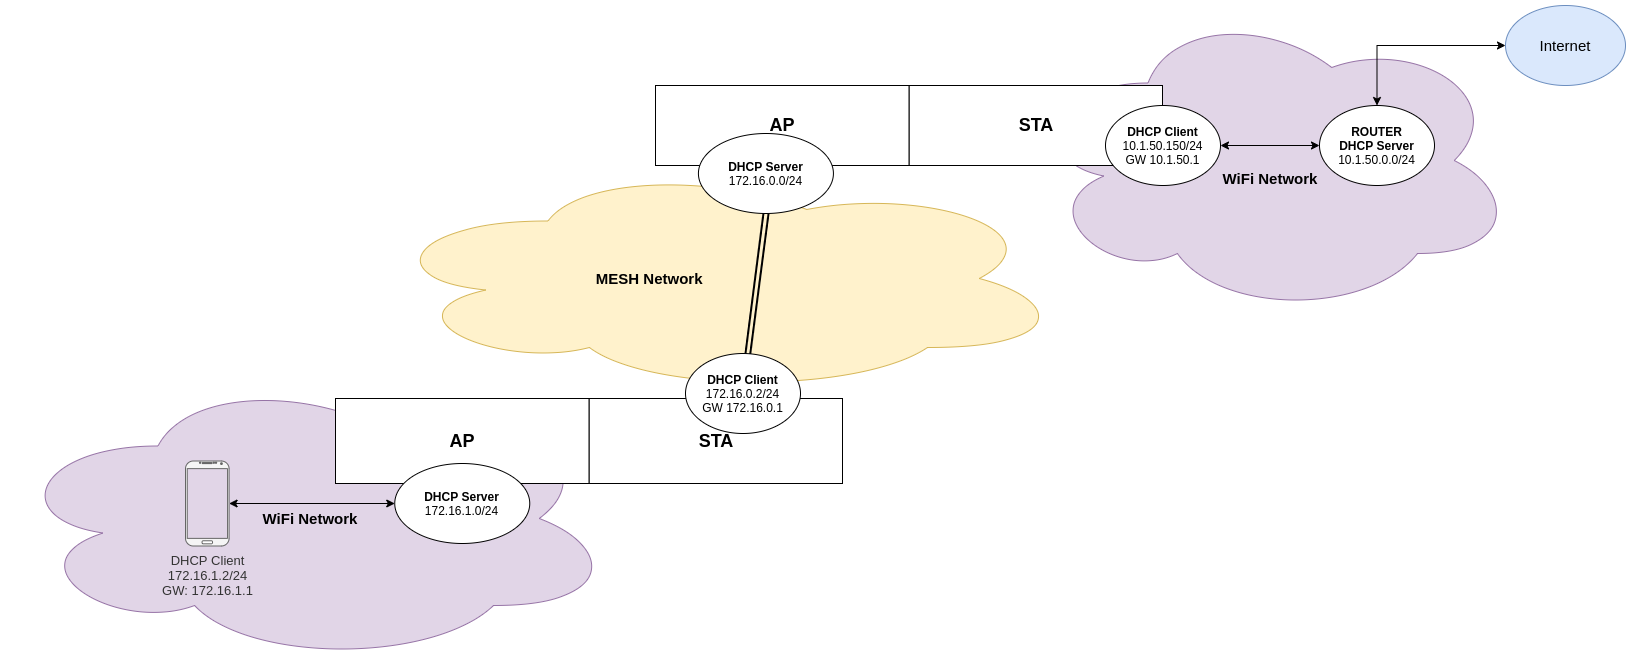

The diagram above was exported from draw.io. Its source (the exported page's mxGraphModel, read from the mxfile embedded in the PNG):
<mxGraphModel dx="4596" dy="1071" grid="1" gridSize="10" guides="1" tooltips="1" connect="1" arrows="1" fold="1" page="1" pageScale="1" pageWidth="827" pageHeight="1169" math="0" shadow="0">
  <root>
    <mxCell id="0" />
    <mxCell id="1" parent="0" />
    <mxCell id="5azu_vVxTZK3U5RdZs6E-9" value="&lt;br&gt;&lt;br&gt;WiFi Network" style="ellipse;shape=cloud;whiteSpace=wrap;html=1;fillColor=#e1d5e7;strokeColor=#9673a6;fontStyle=1;fontSize=15;" vertex="1" parent="1">
      <mxGeometry x="120" y="20" width="490" height="310" as="geometry" />
    </mxCell>
    <mxCell id="5azu_vVxTZK3U5RdZs6E-5" value="WiFi Network" style="ellipse;shape=cloud;whiteSpace=wrap;html=1;fillColor=#e1d5e7;strokeColor=#9673a6;fontStyle=1;fontSize=15;" vertex="1" parent="1">
      <mxGeometry x="-900" y="388" width="610" height="290" as="geometry" />
    </mxCell>
    <mxCell id="VGmSX6-c3ltJxG3k-Ru3-13" value="" style="group" parent="1" vertex="1" connectable="0">
      <mxGeometry x="-570" y="413" width="507" height="145" as="geometry" />
    </mxCell>
    <mxCell id="VGmSX6-c3ltJxG3k-Ru3-4" value="STA" style="rounded=0;whiteSpace=wrap;html=1;fontStyle=1;fontSize=18;" parent="VGmSX6-c3ltJxG3k-Ru3-13" vertex="1">
      <mxGeometry x="253.5" width="253.5" height="85" as="geometry" />
    </mxCell>
    <mxCell id="VGmSX6-c3ltJxG3k-Ru3-5" value="AP" style="rounded=0;whiteSpace=wrap;html=1;fontStyle=1;fontSize=18;" parent="VGmSX6-c3ltJxG3k-Ru3-13" vertex="1">
      <mxGeometry width="253.5" height="85" as="geometry" />
    </mxCell>
    <mxCell id="VGmSX6-c3ltJxG3k-Ru3-6" value="&lt;b&gt;DHCP Server&lt;br&gt;&lt;/b&gt;172.16.1.0/24" style="ellipse;whiteSpace=wrap;html=1;" parent="VGmSX6-c3ltJxG3k-Ru3-13" vertex="1">
      <mxGeometry x="59.25" y="65" width="135" height="80" as="geometry" />
    </mxCell>
    <mxCell id="VGmSX6-c3ltJxG3k-Ru3-23" style="edgeStyle=orthogonalEdgeStyle;rounded=0;orthogonalLoop=1;jettySize=auto;html=1;exitX=1;exitY=0.5;exitDx=0;exitDy=0;fontSize=18;startArrow=classic;startFill=1;" parent="1" source="VGmSX6-c3ltJxG3k-Ru3-18" target="VGmSX6-c3ltJxG3k-Ru3-22" edge="1">
      <mxGeometry relative="1" as="geometry" />
    </mxCell>
    <mxCell id="VGmSX6-c3ltJxG3k-Ru3-24" style="edgeStyle=orthogonalEdgeStyle;rounded=0;orthogonalLoop=1;jettySize=auto;html=1;exitX=0.5;exitY=0;exitDx=0;exitDy=0;fontSize=18;entryX=0;entryY=0.5;entryDx=0;entryDy=0;startArrow=classic;startFill=1;" parent="1" source="VGmSX6-c3ltJxG3k-Ru3-22" target="5azu_vVxTZK3U5RdZs6E-10" edge="1">
      <mxGeometry relative="1" as="geometry">
        <mxPoint x="580" y="65" as="targetPoint" />
      </mxGeometry>
    </mxCell>
    <mxCell id="VGmSX6-c3ltJxG3k-Ru3-22" value="&lt;b&gt;ROUTER&lt;br&gt;DHCP Server&lt;br&gt;&lt;/b&gt;10.1.50.0.0/24" style="ellipse;whiteSpace=wrap;html=1;" parent="1" vertex="1">
      <mxGeometry x="414.00000000000006" y="120" width="115" height="80" as="geometry" />
    </mxCell>
    <mxCell id="VGmSX6-c3ltJxG3k-Ru3-26" value="" style="edgeStyle=orthogonalEdgeStyle;rounded=0;orthogonalLoop=1;jettySize=auto;html=1;fontSize=13;startArrow=classic;startFill=1;" parent="1" source="VGmSX6-c3ltJxG3k-Ru3-25" target="VGmSX6-c3ltJxG3k-Ru3-6" edge="1">
      <mxGeometry relative="1" as="geometry" />
    </mxCell>
    <mxCell id="VGmSX6-c3ltJxG3k-Ru3-25" value="DHCP Client&lt;br style=&quot;font-size: 13px&quot;&gt;172.16.1.2/24&lt;br style=&quot;font-size: 13px&quot;&gt;GW: 172.16.1.1" style="verticalLabelPosition=bottom;verticalAlign=top;html=1;shadow=0;dashed=0;strokeWidth=1;shape=mxgraph.android.phone2;strokeColor=#666666;fontSize=13;fillColor=#f5f5f5;fontColor=#333333;" parent="1" vertex="1">
      <mxGeometry x="-720" y="475.5" width="43.59" height="85" as="geometry" />
    </mxCell>
    <mxCell id="5azu_vVxTZK3U5RdZs6E-1" value="MESH Network&amp;nbsp; &amp;nbsp; &amp;nbsp; &amp;nbsp; &amp;nbsp; &amp;nbsp; &amp;nbsp; &amp;nbsp; &amp;nbsp; &amp;nbsp; &amp;nbsp; &amp;nbsp; &amp;nbsp; &amp;nbsp; &amp;nbsp; &amp;nbsp; &amp;nbsp;&amp;nbsp;" style="ellipse;shape=cloud;whiteSpace=wrap;html=1;fillColor=#fff2cc;strokeColor=#d6b656;fontStyle=1;fontSize=15;" vertex="1" parent="1">
      <mxGeometry x="-530" y="178" width="690" height="230" as="geometry" />
    </mxCell>
    <mxCell id="VGmSX6-c3ltJxG3k-Ru3-7" value="&lt;b&gt;DHCP Client&lt;br&gt;&lt;/b&gt;172.16.0.2/24&lt;br&gt;GW 172.16.0.1" style="ellipse;whiteSpace=wrap;html=1;" parent="1" vertex="1">
      <mxGeometry x="-220" y="368" width="115" height="80" as="geometry" />
    </mxCell>
    <mxCell id="5azu_vVxTZK3U5RdZs6E-3" value="" style="shape=link;html=1;rounded=0;entryX=0.5;entryY=1;entryDx=0;entryDy=0;strokeWidth=2;" edge="1" parent="1" source="VGmSX6-c3ltJxG3k-Ru3-7" target="VGmSX6-c3ltJxG3k-Ru3-17">
      <mxGeometry width="100" relative="1" as="geometry">
        <mxPoint y="468" as="sourcePoint" />
        <mxPoint x="100" y="468" as="targetPoint" />
      </mxGeometry>
    </mxCell>
    <mxCell id="5azu_vVxTZK3U5RdZs6E-10" value="Internet" style="ellipse;whiteSpace=wrap;html=1;fontSize=15;fillColor=#dae8fc;strokeColor=#6c8ebf;" vertex="1" parent="1">
      <mxGeometry x="600" y="20" width="120" height="80" as="geometry" />
    </mxCell>
    <mxCell id="5azu_vVxTZK3U5RdZs6E-11" value="" style="group" vertex="1" connectable="0" parent="1">
      <mxGeometry x="-250" y="100" width="507" height="80" as="geometry" />
    </mxCell>
    <mxCell id="VGmSX6-c3ltJxG3k-Ru3-15" value="STA" style="rounded=0;whiteSpace=wrap;html=1;fontStyle=1;fontSize=18;" parent="5azu_vVxTZK3U5RdZs6E-11" vertex="1">
      <mxGeometry x="253.5" width="253.5" height="80" as="geometry" />
    </mxCell>
    <mxCell id="VGmSX6-c3ltJxG3k-Ru3-16" value="AP" style="rounded=0;whiteSpace=wrap;html=1;fontStyle=1;fontSize=18;" parent="5azu_vVxTZK3U5RdZs6E-11" vertex="1">
      <mxGeometry width="253.5" height="80" as="geometry" />
    </mxCell>
    <mxCell id="VGmSX6-c3ltJxG3k-Ru3-17" value="&lt;b&gt;DHCP Server&lt;br&gt;&lt;/b&gt;172.16.0.0/24" style="ellipse;whiteSpace=wrap;html=1;fillColor=default;" parent="1" vertex="1">
      <mxGeometry x="-207.07999999999998" y="148" width="135" height="80" as="geometry" />
    </mxCell>
    <mxCell id="VGmSX6-c3ltJxG3k-Ru3-18" value="&lt;b&gt;DHCP Client&lt;/b&gt;&lt;br&gt;10.1.50.150/24&lt;br&gt;GW 10.1.50.1" style="ellipse;whiteSpace=wrap;html=1;" parent="1" vertex="1">
      <mxGeometry x="200" y="120" width="115" height="80" as="geometry" />
    </mxCell>
  </root>
</mxGraphModel>